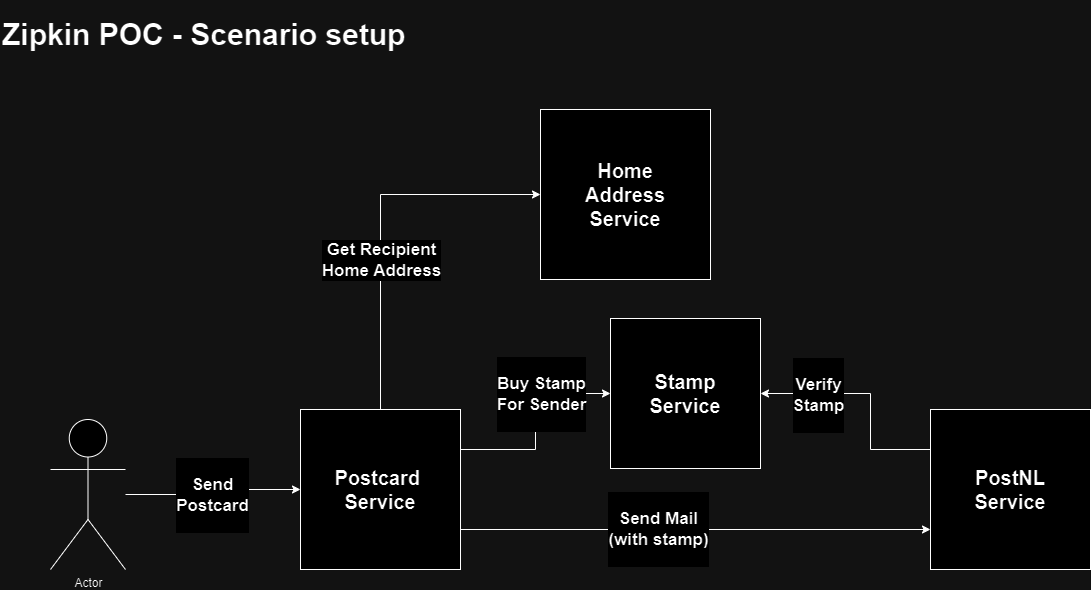

The diagram above was exported from draw.io. Its source (the exported page's mxGraphModel, read from the mxfile embedded in the PNG):
<mxGraphModel dx="2954" dy="1128" grid="1" gridSize="10" guides="1" tooltips="1" connect="1" arrows="1" fold="1" page="1" pageScale="1" pageWidth="1169" pageHeight="827" math="0" shadow="0">
  <root>
    <mxCell id="0" />
    <mxCell id="1" parent="0" />
    <mxCell id="SN2Zxhx9d4q8XGLNsvmc-9" style="edgeStyle=orthogonalEdgeStyle;rounded=0;orthogonalLoop=1;jettySize=auto;html=1;exitX=1;exitY=0.25;exitDx=0;exitDy=0;entryX=0;entryY=0.5;entryDx=0;entryDy=0;" edge="1" parent="1" source="SN2Zxhx9d4q8XGLNsvmc-1" target="SN2Zxhx9d4q8XGLNsvmc-8">
      <mxGeometry relative="1" as="geometry" />
    </mxCell>
    <mxCell id="SN2Zxhx9d4q8XGLNsvmc-10" value="&lt;h3 style=&quot;font-size: 17px;&quot;&gt;Buy Stamp&lt;br&gt; For Sender&lt;/h3&gt;" style="edgeLabel;html=1;align=center;verticalAlign=middle;resizable=0;points=[];" vertex="1" connectable="0" parent="SN2Zxhx9d4q8XGLNsvmc-9">
      <mxGeometry x="0.3206" relative="1" as="geometry">
        <mxPoint as="offset" />
      </mxGeometry>
    </mxCell>
    <mxCell id="SN2Zxhx9d4q8XGLNsvmc-12" style="edgeStyle=orthogonalEdgeStyle;rounded=0;orthogonalLoop=1;jettySize=auto;html=1;exitX=1;exitY=0.75;exitDx=0;exitDy=0;entryX=0;entryY=0.75;entryDx=0;entryDy=0;" edge="1" parent="1" source="SN2Zxhx9d4q8XGLNsvmc-1" target="SN2Zxhx9d4q8XGLNsvmc-11">
      <mxGeometry relative="1" as="geometry" />
    </mxCell>
    <mxCell id="SN2Zxhx9d4q8XGLNsvmc-13" value="&lt;h3 style=&quot;font-size: 17px;&quot;&gt;Send Mail&lt;br&gt;(with stamp)&lt;/h3&gt;" style="edgeLabel;html=1;align=center;verticalAlign=middle;resizable=0;points=[];" vertex="1" connectable="0" parent="SN2Zxhx9d4q8XGLNsvmc-12">
      <mxGeometry x="-0.1609" y="1" relative="1" as="geometry">
        <mxPoint as="offset" />
      </mxGeometry>
    </mxCell>
    <mxCell id="SN2Zxhx9d4q8XGLNsvmc-19" style="edgeStyle=orthogonalEdgeStyle;rounded=0;orthogonalLoop=1;jettySize=auto;html=1;exitX=0.5;exitY=0;exitDx=0;exitDy=0;entryX=0;entryY=0.5;entryDx=0;entryDy=0;" edge="1" parent="1" source="SN2Zxhx9d4q8XGLNsvmc-1" target="SN2Zxhx9d4q8XGLNsvmc-5">
      <mxGeometry relative="1" as="geometry" />
    </mxCell>
    <mxCell id="SN2Zxhx9d4q8XGLNsvmc-20" value="&lt;font style=&quot;font-size: 17px;&quot;&gt;&lt;b&gt;Get Recipient&lt;br&gt;Home Address&lt;/b&gt;&lt;/font&gt;" style="edgeLabel;html=1;align=center;verticalAlign=middle;resizable=0;points=[];" vertex="1" connectable="0" parent="SN2Zxhx9d4q8XGLNsvmc-19">
      <mxGeometry x="0.4347" y="2" relative="1" as="geometry">
        <mxPoint x="-54" y="67" as="offset" />
      </mxGeometry>
    </mxCell>
    <mxCell id="SN2Zxhx9d4q8XGLNsvmc-1" value="&lt;h2 style=&quot;font-size: 20px;&quot;&gt;Postcard&amp;nbsp;&lt;br&gt;Service&lt;/h2&gt;" style="whiteSpace=wrap;html=1;aspect=fixed;" vertex="1" parent="1">
      <mxGeometry x="310" y="430" width="160" height="160" as="geometry" />
    </mxCell>
    <mxCell id="SN2Zxhx9d4q8XGLNsvmc-3" style="edgeStyle=orthogonalEdgeStyle;rounded=0;orthogonalLoop=1;jettySize=auto;html=1;entryX=0;entryY=0.5;entryDx=0;entryDy=0;" edge="1" parent="1" source="SN2Zxhx9d4q8XGLNsvmc-2" target="SN2Zxhx9d4q8XGLNsvmc-1">
      <mxGeometry relative="1" as="geometry" />
    </mxCell>
    <mxCell id="SN2Zxhx9d4q8XGLNsvmc-4" value="&lt;h3 style=&quot;font-size: 17px;&quot;&gt;Send&lt;br&gt;Postcard&lt;/h3&gt;" style="edgeLabel;html=1;align=center;verticalAlign=middle;resizable=0;points=[];" vertex="1" connectable="0" parent="SN2Zxhx9d4q8XGLNsvmc-3">
      <mxGeometry x="-0.0444" relative="1" as="geometry">
        <mxPoint as="offset" />
      </mxGeometry>
    </mxCell>
    <mxCell id="SN2Zxhx9d4q8XGLNsvmc-2" value="Actor" style="shape=umlActor;verticalLabelPosition=bottom;verticalAlign=top;html=1;outlineConnect=0;" vertex="1" parent="1">
      <mxGeometry x="60" y="440" width="75" height="150" as="geometry" />
    </mxCell>
    <mxCell id="SN2Zxhx9d4q8XGLNsvmc-5" value="&lt;h2 style=&quot;font-size: 20px;&quot;&gt;Home&lt;br&gt;Address&lt;br&gt;Service&lt;/h2&gt;" style="whiteSpace=wrap;html=1;aspect=fixed;" vertex="1" parent="1">
      <mxGeometry x="550" y="130" width="170" height="170" as="geometry" />
    </mxCell>
    <mxCell id="SN2Zxhx9d4q8XGLNsvmc-8" value="&lt;h2 style=&quot;font-size: 20px;&quot;&gt;Stamp&lt;br&gt;Service&lt;/h2&gt;" style="whiteSpace=wrap;html=1;aspect=fixed;" vertex="1" parent="1">
      <mxGeometry x="620" y="339" width="150" height="150" as="geometry" />
    </mxCell>
    <mxCell id="SN2Zxhx9d4q8XGLNsvmc-16" style="edgeStyle=orthogonalEdgeStyle;rounded=0;orthogonalLoop=1;jettySize=auto;html=1;exitX=0;exitY=0.25;exitDx=0;exitDy=0;entryX=1;entryY=0.5;entryDx=0;entryDy=0;" edge="1" parent="1" source="SN2Zxhx9d4q8XGLNsvmc-11" target="SN2Zxhx9d4q8XGLNsvmc-8">
      <mxGeometry relative="1" as="geometry">
        <Array as="points">
          <mxPoint x="880" y="470" />
          <mxPoint x="880" y="414" />
        </Array>
      </mxGeometry>
    </mxCell>
    <mxCell id="SN2Zxhx9d4q8XGLNsvmc-17" value="&lt;h3 style=&quot;font-size: 17px;&quot;&gt;Verify&lt;br&gt;Stamp&lt;/h3&gt;" style="edgeLabel;html=1;align=center;verticalAlign=middle;resizable=0;points=[];" vertex="1" connectable="0" parent="SN2Zxhx9d4q8XGLNsvmc-16">
      <mxGeometry x="0.4952" y="1" relative="1" as="geometry">
        <mxPoint as="offset" />
      </mxGeometry>
    </mxCell>
    <mxCell id="SN2Zxhx9d4q8XGLNsvmc-11" value="&lt;h2 style=&quot;font-size: 20px;&quot;&gt;PostNL&lt;br&gt;Service&lt;/h2&gt;" style="whiteSpace=wrap;html=1;aspect=fixed;" vertex="1" parent="1">
      <mxGeometry x="940" y="430" width="160" height="160" as="geometry" />
    </mxCell>
    <mxCell id="SN2Zxhx9d4q8XGLNsvmc-18" value="&lt;h1&gt;&lt;font style=&quot;font-size: 30px;&quot;&gt;Zipkin POC - Scenario setup&lt;/font&gt;&lt;/h1&gt;" style="text;html=1;strokeColor=none;fillColor=none;align=left;verticalAlign=middle;whiteSpace=wrap;rounded=0;" vertex="1" parent="1">
      <mxGeometry x="10" y="40" width="590" height="30" as="geometry" />
    </mxCell>
  </root>
</mxGraphModel>